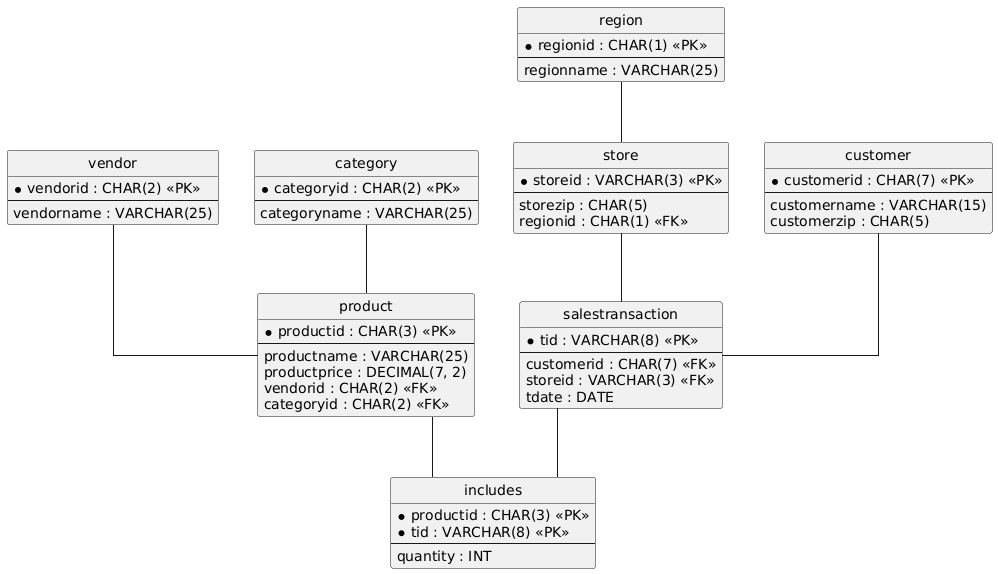

The diagram above was rendered by PlantUML. Its source (embedded in the PNG):
@startuml
hide circle
skinparam linetype ortho

entity "vendor" as vendor {
  * vendorid : CHAR(2) <<PK>>
  --
  vendorname : VARCHAR(25)
}

entity "category" as category {
  * categoryid : CHAR(2) <<PK>>
  --
  categoryname : VARCHAR(25)
}

entity "product" as product {
  * productid : CHAR(3) <<PK>>
  --
  productname : VARCHAR(25)
  productprice : DECIMAL(7, 2)
  vendorid : CHAR(2) <<FK>>
  categoryid : CHAR(2) <<FK>>
}

entity "region" as region {
  * regionid : CHAR(1) <<PK>>
  --
  regionname : VARCHAR(25)
}

entity "store" as store {
  * storeid : VARCHAR(3) <<PK>>
  --
  storezip : CHAR(5)
  regionid : CHAR(1) <<FK>>
}

entity "customer" as customer {
  * customerid : CHAR(7) <<PK>>
  --
  customername : VARCHAR(15)
  customerzip : CHAR(5)
}

entity "salestransaction" as salestransaction {
  * tid : VARCHAR(8) <<PK>>
  --
  customerid : CHAR(7) <<FK>>
  storeid : VARCHAR(3) <<FK>>
  tdate : DATE
}

entity "includes" as includes {
  * productid : CHAR(3) <<PK>>
  * tid : VARCHAR(8) <<PK>>
  --
  quantity : INT
}

vendor -- product
category -- product
region -- store
customer -- salestransaction
store -- salestransaction
product -- includes
salestransaction -- includes
@enduml